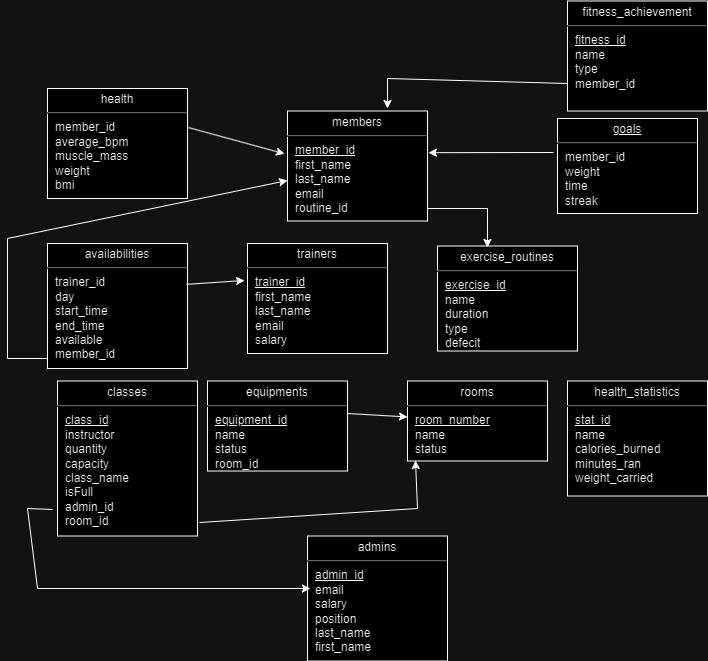

The diagram above was exported from draw.io. Its source (the exported page's mxGraphModel, read from the mxfile embedded in the PNG):
<mxGraphModel dx="784" dy="928" grid="1" gridSize="10" guides="1" tooltips="1" connect="1" arrows="1" fold="1" page="1" pageScale="1" pageWidth="1100" pageHeight="850" background="none" math="0" shadow="0">
  <root>
    <mxCell id="0" />
    <mxCell id="1" parent="0" />
    <mxCell id="24794b860abc3c2d-18" value="&lt;p style=&quot;margin: 4px 0px 0px; text-align: center;&quot;&gt;classes&lt;/p&gt;&lt;hr&gt;&lt;p style=&quot;margin: 0px ; margin-left: 8px&quot;&gt;&lt;u&gt;class_id&lt;/u&gt;&lt;/p&gt;&lt;p style=&quot;margin: 0px ; margin-left: 8px&quot;&gt;instructor&lt;/p&gt;&lt;p style=&quot;margin: 0px ; margin-left: 8px&quot;&gt;quantity&lt;/p&gt;&lt;p style=&quot;margin: 0px ; margin-left: 8px&quot;&gt;capacity&lt;/p&gt;&lt;p style=&quot;margin: 0px ; margin-left: 8px&quot;&gt;class_name&lt;/p&gt;&lt;p style=&quot;margin: 0px ; margin-left: 8px&quot;&gt;isFull&lt;/p&gt;&lt;p style=&quot;margin: 0px ; margin-left: 8px&quot;&gt;admin_id&lt;/p&gt;&lt;p style=&quot;margin: 0px ; margin-left: 8px&quot;&gt;room_id&lt;/p&gt;" style="verticalAlign=top;align=left;overflow=fill;fontSize=12;fontFamily=Helvetica;html=1;rounded=0;shadow=0;comic=0;labelBackgroundColor=none;strokeWidth=1" parent="1" vertex="1">
      <mxGeometry x="190" y="382.5" width="140" height="155" as="geometry" />
    </mxCell>
    <mxCell id="24794b860abc3c2d-19" value="&lt;p style=&quot;margin: 4px 0px 0px; text-align: center;&quot;&gt;members&lt;/p&gt;&lt;hr&gt;&lt;p style=&quot;margin: 0px ; margin-left: 8px&quot;&gt;&lt;u&gt;member_id&lt;/u&gt;&lt;/p&gt;&lt;p style=&quot;margin: 0px ; margin-left: 8px&quot;&gt;first_name&lt;/p&gt;&lt;p style=&quot;margin: 0px ; margin-left: 8px&quot;&gt;last_name&lt;/p&gt;&lt;p style=&quot;margin: 0px ; margin-left: 8px&quot;&gt;email&lt;/p&gt;&lt;p style=&quot;margin: 0px ; margin-left: 8px&quot;&gt;routine_id&lt;/p&gt;" style="verticalAlign=top;align=left;overflow=fill;fontSize=12;fontFamily=Helvetica;html=1;rounded=0;shadow=0;comic=0;labelBackgroundColor=none;strokeWidth=1" parent="1" vertex="1">
      <mxGeometry x="420" y="112.5" width="140" height="110" as="geometry" />
    </mxCell>
    <mxCell id="24794b860abc3c2d-20" value="&lt;p style=&quot;margin: 4px 0px 0px; text-align: center;&quot;&gt;equipments&lt;/p&gt;&lt;hr&gt;&lt;p style=&quot;margin: 0px ; margin-left: 8px&quot;&gt;&lt;u&gt;equipment_id&lt;/u&gt;&lt;/p&gt;&lt;p style=&quot;margin: 0px ; margin-left: 8px&quot;&gt;name&lt;/p&gt;&lt;p style=&quot;margin: 0px ; margin-left: 8px&quot;&gt;status&lt;/p&gt;&lt;p style=&quot;margin: 0px ; margin-left: 8px&quot;&gt;room_id&lt;/p&gt;" style="verticalAlign=top;align=left;overflow=fill;fontSize=12;fontFamily=Helvetica;html=1;rounded=0;shadow=0;comic=0;labelBackgroundColor=none;strokeWidth=1" parent="1" vertex="1">
      <mxGeometry x="340" y="382.5" width="140" height="90" as="geometry" />
    </mxCell>
    <mxCell id="24794b860abc3c2d-21" value="&lt;p style=&quot;margin: 4px 0px 0px; text-align: center;&quot;&gt;admins&lt;/p&gt;&lt;hr&gt;&lt;p style=&quot;margin: 0px ; margin-left: 8px&quot;&gt;&lt;u&gt;admin_id&lt;/u&gt;&lt;/p&gt;&lt;p style=&quot;margin: 0px ; margin-left: 8px&quot;&gt;email&lt;/p&gt;&lt;p style=&quot;margin: 0px ; margin-left: 8px&quot;&gt;salary&lt;/p&gt;&lt;p style=&quot;margin: 0px ; margin-left: 8px&quot;&gt;position&lt;/p&gt;&lt;p style=&quot;margin: 0px ; margin-left: 8px&quot;&gt;last_name&lt;/p&gt;&lt;p style=&quot;margin: 0px ; margin-left: 8px&quot;&gt;first_name&lt;/p&gt;&lt;p style=&quot;margin: 0px ; margin-left: 8px&quot;&gt;&lt;br&gt;&lt;/p&gt;" style="verticalAlign=top;align=left;overflow=fill;fontSize=12;fontFamily=Helvetica;html=1;rounded=0;shadow=0;comic=0;labelBackgroundColor=none;strokeWidth=1" parent="1" vertex="1">
      <mxGeometry x="440" y="537.5" width="140" height="125" as="geometry" />
    </mxCell>
    <mxCell id="24794b860abc3c2d-22" value="&lt;p style=&quot;margin: 4px 0px 0px; text-align: center;&quot;&gt;rooms&lt;/p&gt;&lt;hr&gt;&lt;p style=&quot;margin: 0px ; margin-left: 8px&quot;&gt;&lt;u&gt;room_number&lt;/u&gt;&lt;/p&gt;&lt;p style=&quot;margin: 0px ; margin-left: 8px&quot;&gt;name&lt;/p&gt;&lt;p style=&quot;margin: 0px ; margin-left: 8px&quot;&gt;status&lt;/p&gt;" style="verticalAlign=top;align=left;overflow=fill;fontSize=12;fontFamily=Helvetica;html=1;rounded=0;shadow=0;comic=0;labelBackgroundColor=none;strokeWidth=1" parent="1" vertex="1">
      <mxGeometry x="540" y="382.5" width="140" height="80" as="geometry" />
    </mxCell>
    <mxCell id="24794b860abc3c2d-23" value="&lt;p style=&quot;margin: 0px ; margin-top: 4px ; text-align: center ; text-decoration: underline&quot;&gt;goals&lt;/p&gt;&lt;hr&gt;&lt;p style=&quot;margin: 0px ; margin-left: 8px&quot;&gt;member_id&lt;/p&gt;&lt;p style=&quot;margin: 0px ; margin-left: 8px&quot;&gt;weight&lt;/p&gt;&lt;p style=&quot;margin: 0px ; margin-left: 8px&quot;&gt;time&lt;/p&gt;&lt;p style=&quot;margin: 0px ; margin-left: 8px&quot;&gt;streak&lt;/p&gt;&lt;p style=&quot;margin: 0px ; margin-left: 8px&quot;&gt;&lt;br&gt;&lt;/p&gt;" style="verticalAlign=top;align=left;overflow=fill;fontSize=12;fontFamily=Helvetica;html=1;rounded=0;shadow=0;comic=0;labelBackgroundColor=none;strokeWidth=1" parent="1" vertex="1">
      <mxGeometry x="690" y="120" width="140" height="95" as="geometry" />
    </mxCell>
    <mxCell id="24794b860abc3c2d-24" value="&lt;p style=&quot;margin: 4px 0px 0px; text-align: center;&quot;&gt;health_statistics&lt;/p&gt;&lt;hr&gt;&lt;p style=&quot;margin: 0px ; margin-left: 8px&quot;&gt;&lt;u&gt;stat_id&lt;/u&gt;&lt;/p&gt;&lt;p style=&quot;margin: 0px ; margin-left: 8px&quot;&gt;name&lt;/p&gt;&lt;p style=&quot;margin: 0px ; margin-left: 8px&quot;&gt;calories_burned&lt;/p&gt;&lt;p style=&quot;margin: 0px ; margin-left: 8px&quot;&gt;minutes_ran&lt;/p&gt;&lt;p style=&quot;margin: 0px ; margin-left: 8px&quot;&gt;weight_carried&lt;/p&gt;&lt;p style=&quot;margin: 0px ; margin-left: 8px&quot;&gt;&lt;br&gt;&lt;/p&gt;" style="verticalAlign=top;align=left;overflow=fill;fontSize=12;fontFamily=Helvetica;html=1;rounded=0;shadow=0;comic=0;labelBackgroundColor=none;strokeWidth=1" parent="1" vertex="1">
      <mxGeometry x="700" y="382.5" width="140" height="115" as="geometry" />
    </mxCell>
    <mxCell id="24794b860abc3c2d-25" value="&lt;p style=&quot;margin: 4px 0px 0px; text-align: center;&quot;&gt;availabilities&lt;br&gt;&lt;/p&gt;&lt;hr&gt;&lt;p style=&quot;margin: 0px ; margin-left: 8px&quot;&gt;trainer_id&lt;/p&gt;&lt;p style=&quot;margin: 0px ; margin-left: 8px&quot;&gt;day&lt;/p&gt;&lt;p style=&quot;margin: 0px ; margin-left: 8px&quot;&gt;start_time&lt;/p&gt;&lt;p style=&quot;margin: 0px ; margin-left: 8px&quot;&gt;end_time&lt;/p&gt;&lt;p style=&quot;margin: 0px ; margin-left: 8px&quot;&gt;available&lt;/p&gt;&lt;p style=&quot;margin: 0px ; margin-left: 8px&quot;&gt;member_id&lt;/p&gt;" style="verticalAlign=top;align=left;overflow=fill;fontSize=12;fontFamily=Helvetica;html=1;rounded=0;shadow=0;comic=0;labelBackgroundColor=none;strokeWidth=1" parent="1" vertex="1">
      <mxGeometry x="180" y="245" width="140" height="125" as="geometry" />
    </mxCell>
    <mxCell id="24794b860abc3c2d-26" value="&lt;p style=&quot;margin: 4px 0px 0px; text-align: center;&quot;&gt;health&lt;/p&gt;&lt;hr&gt;&lt;p style=&quot;margin: 0px ; margin-left: 8px&quot;&gt;member_id&lt;/p&gt;&lt;p style=&quot;margin: 0px ; margin-left: 8px&quot;&gt;average_bpm&lt;/p&gt;&lt;p style=&quot;margin: 0px ; margin-left: 8px&quot;&gt;muscle_mass&lt;/p&gt;&lt;p style=&quot;margin: 0px ; margin-left: 8px&quot;&gt;weight&lt;/p&gt;&lt;p style=&quot;margin: 0px ; margin-left: 8px&quot;&gt;bmi&lt;/p&gt;" style="verticalAlign=top;align=left;overflow=fill;fontSize=12;fontFamily=Helvetica;html=1;rounded=0;shadow=0;comic=0;labelBackgroundColor=none;strokeWidth=1" parent="1" vertex="1">
      <mxGeometry x="180" y="90" width="140" height="110" as="geometry" />
    </mxCell>
    <mxCell id="24794b860abc3c2d-27" value="&lt;p style=&quot;margin: 4px 0px 0px; text-align: center;&quot;&gt;fitness_achievement&lt;/p&gt;&lt;hr&gt;&lt;p style=&quot;margin: 0px ; margin-left: 8px&quot;&gt;&lt;u&gt;fitness_id&lt;/u&gt;&lt;/p&gt;&lt;p style=&quot;margin: 0px ; margin-left: 8px&quot;&gt;name&lt;/p&gt;&lt;p style=&quot;margin: 0px ; margin-left: 8px&quot;&gt;type&lt;/p&gt;&lt;p style=&quot;margin: 0px ; margin-left: 8px&quot;&gt;member_id&lt;/p&gt;" style="verticalAlign=top;align=left;overflow=fill;fontSize=12;fontFamily=Helvetica;html=1;rounded=0;shadow=0;comic=0;labelBackgroundColor=none;strokeWidth=1" parent="1" vertex="1">
      <mxGeometry x="700" y="2.5" width="140" height="110" as="geometry" />
    </mxCell>
    <mxCell id="24794b860abc3c2d-28" value="&lt;p style=&quot;margin: 4px 0px 0px; text-align: center;&quot;&gt;trainers&lt;/p&gt;&lt;hr&gt;&lt;p style=&quot;margin: 0px ; margin-left: 8px&quot;&gt;&lt;u&gt;trainer_id&lt;/u&gt;&lt;/p&gt;&lt;p style=&quot;margin: 0px ; margin-left: 8px&quot;&gt;first_name&lt;/p&gt;&lt;p style=&quot;margin: 0px ; margin-left: 8px&quot;&gt;last_name&lt;/p&gt;&lt;p style=&quot;margin: 0px ; margin-left: 8px&quot;&gt;email&lt;/p&gt;&lt;p style=&quot;margin: 0px ; margin-left: 8px&quot;&gt;salary&lt;/p&gt;" style="verticalAlign=top;align=left;overflow=fill;fontSize=12;fontFamily=Helvetica;html=1;rounded=0;shadow=0;comic=0;labelBackgroundColor=none;strokeWidth=1" parent="1" vertex="1">
      <mxGeometry x="380" y="245" width="140" height="110" as="geometry" />
    </mxCell>
    <mxCell id="24794b860abc3c2d-29" value="&lt;p style=&quot;margin: 4px 0px 0px; text-align: center;&quot;&gt;exercise_routines&lt;/p&gt;&lt;hr&gt;&lt;p style=&quot;margin: 0px ; margin-left: 8px&quot;&gt;&lt;u&gt;exercise_id&lt;/u&gt;&lt;/p&gt;&lt;p style=&quot;margin: 0px ; margin-left: 8px&quot;&gt;name&lt;/p&gt;&lt;p style=&quot;margin: 0px ; margin-left: 8px&quot;&gt;duration&lt;/p&gt;&lt;p style=&quot;margin: 0px ; margin-left: 8px&quot;&gt;type&lt;/p&gt;&lt;p style=&quot;margin: 0px ; margin-left: 8px&quot;&gt;defecit&lt;/p&gt;" style="verticalAlign=top;align=left;overflow=fill;fontSize=12;fontFamily=Helvetica;html=1;rounded=0;shadow=0;comic=0;labelBackgroundColor=none;strokeWidth=1" parent="1" vertex="1">
      <mxGeometry x="570" y="247.5" width="140" height="105" as="geometry" />
    </mxCell>
    <mxCell id="GiMT0KkhG4FSfV24mvsg-5" value="" style="endArrow=classic;html=1;rounded=0;exitX=-0.029;exitY=0.358;exitDx=0;exitDy=0;exitPerimeter=0;entryX=1.007;entryY=0.379;entryDx=0;entryDy=0;entryPerimeter=0;" parent="1" source="24794b860abc3c2d-23" target="24794b860abc3c2d-19" edge="1">
      <mxGeometry width="50" height="50" relative="1" as="geometry">
        <mxPoint x="520" y="410" as="sourcePoint" />
        <mxPoint x="550" y="154" as="targetPoint" />
        <Array as="points" />
      </mxGeometry>
    </mxCell>
    <mxCell id="GiMT0KkhG4FSfV24mvsg-6" value="" style="endArrow=classic;html=1;rounded=0;entryX=-0.021;entryY=0.389;entryDx=0;entryDy=0;entryPerimeter=0;exitX=1.007;exitY=0.355;exitDx=0;exitDy=0;exitPerimeter=0;" parent="1" source="24794b860abc3c2d-26" target="24794b860abc3c2d-19" edge="1">
      <mxGeometry width="50" height="50" relative="1" as="geometry">
        <mxPoint x="330" y="157" as="sourcePoint" />
        <mxPoint x="570" y="360" as="targetPoint" />
      </mxGeometry>
    </mxCell>
    <mxCell id="GiMT0KkhG4FSfV24mvsg-7" value="" style="endArrow=classic;html=1;rounded=0;exitX=0.993;exitY=0.327;exitDx=0;exitDy=0;exitPerimeter=0;entryX=-0.021;entryY=0.336;entryDx=0;entryDy=0;entryPerimeter=0;" parent="1" source="24794b860abc3c2d-25" target="24794b860abc3c2d-28" edge="1">
      <mxGeometry width="50" height="50" relative="1" as="geometry">
        <mxPoint x="520" y="410" as="sourcePoint" />
        <mxPoint x="570" y="360" as="targetPoint" />
      </mxGeometry>
    </mxCell>
    <mxCell id="GiMT0KkhG4FSfV24mvsg-11" value="" style="endArrow=classic;html=1;rounded=0;exitX=1.014;exitY=0.913;exitDx=0;exitDy=0;exitPerimeter=0;entryX=0.057;entryY=0.994;entryDx=0;entryDy=0;entryPerimeter=0;" parent="1" source="24794b860abc3c2d-18" target="24794b860abc3c2d-22" edge="1">
      <mxGeometry width="50" height="50" relative="1" as="geometry">
        <mxPoint x="520" y="410" as="sourcePoint" />
        <mxPoint x="580" y="510" as="targetPoint" />
        <Array as="points">
          <mxPoint x="550" y="510" />
        </Array>
      </mxGeometry>
    </mxCell>
    <mxCell id="GiMT0KkhG4FSfV24mvsg-12" value="" style="endArrow=classic;html=1;rounded=0;exitX=1;exitY=0.361;exitDx=0;exitDy=0;exitPerimeter=0;" parent="1" source="24794b860abc3c2d-20" target="24794b860abc3c2d-22" edge="1">
      <mxGeometry width="50" height="50" relative="1" as="geometry">
        <mxPoint x="520" y="310" as="sourcePoint" />
        <mxPoint x="570" y="260" as="targetPoint" />
      </mxGeometry>
    </mxCell>
    <mxCell id="GiMT0KkhG4FSfV24mvsg-13" value="" style="endArrow=classic;html=1;rounded=0;exitX=-0.036;exitY=0.829;exitDx=0;exitDy=0;exitPerimeter=0;entryX=0.021;entryY=0.42;entryDx=0;entryDy=0;entryPerimeter=0;" parent="1" source="24794b860abc3c2d-18" target="24794b860abc3c2d-21" edge="1">
      <mxGeometry width="50" height="50" relative="1" as="geometry">
        <mxPoint x="180" y="510" as="sourcePoint" />
        <mxPoint x="170" y="660" as="targetPoint" />
        <Array as="points">
          <mxPoint x="160" y="510" />
          <mxPoint x="170" y="590" />
        </Array>
      </mxGeometry>
    </mxCell>
    <mxCell id="GiMT0KkhG4FSfV24mvsg-14" value="" style="endArrow=classic;html=1;rounded=0;entryX=0.357;entryY=0.014;entryDx=0;entryDy=0;entryPerimeter=0;" parent="1" target="24794b860abc3c2d-29" edge="1">
      <mxGeometry width="50" height="50" relative="1" as="geometry">
        <mxPoint x="560" y="210" as="sourcePoint" />
        <mxPoint x="670" y="210" as="targetPoint" />
        <Array as="points">
          <mxPoint x="620" y="210" />
        </Array>
      </mxGeometry>
    </mxCell>
    <mxCell id="GiMT0KkhG4FSfV24mvsg-15" value="" style="endArrow=classic;html=1;rounded=0;exitX=0;exitY=0.75;exitDx=0;exitDy=0;" parent="1" source="24794b860abc3c2d-27" edge="1">
      <mxGeometry width="50" height="50" relative="1" as="geometry">
        <mxPoint x="520" y="310" as="sourcePoint" />
        <mxPoint x="520" y="110" as="targetPoint" />
        <Array as="points">
          <mxPoint x="520" y="80" />
        </Array>
      </mxGeometry>
    </mxCell>
    <mxCell id="GiMT0KkhG4FSfV24mvsg-16" value="" style="endArrow=classic;html=1;rounded=0;exitX=0;exitY=0.92;exitDx=0;exitDy=0;exitPerimeter=0;" parent="1" source="24794b860abc3c2d-25" target="24794b860abc3c2d-19" edge="1">
      <mxGeometry width="50" height="50" relative="1" as="geometry">
        <mxPoint x="100" y="370" as="sourcePoint" />
        <mxPoint x="140" y="120" as="targetPoint" />
        <Array as="points">
          <mxPoint x="140" y="360" />
          <mxPoint x="140" y="240" />
        </Array>
      </mxGeometry>
    </mxCell>
  </root>
</mxGraphModel>